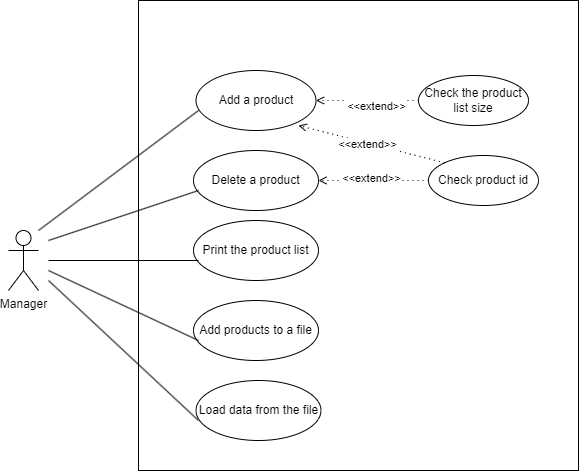

The diagram above was exported from draw.io. Its source (the exported page's mxGraphModel, read from the mxfile embedded in the PNG):
<mxGraphModel dx="794" dy="1546" grid="1" gridSize="10" guides="1" tooltips="1" connect="1" arrows="1" fold="1" page="1" pageScale="1" pageWidth="850" pageHeight="1100" math="0" shadow="0">
  <root>
    <mxCell id="0" />
    <mxCell id="1" parent="0" />
    <mxCell id="72PYAF7vKEK06Jfkbo7R-1" value="" style="rounded=0;whiteSpace=wrap;html=1;" vertex="1" parent="1">
      <mxGeometry x="250" y="-10" width="440" height="470" as="geometry" />
    </mxCell>
    <mxCell id="72PYAF7vKEK06Jfkbo7R-2" value="Manager" style="shape=umlActor;verticalLabelPosition=bottom;verticalAlign=top;html=1;outlineConnect=0;" vertex="1" parent="1">
      <mxGeometry x="120" y="220" width="30" height="60" as="geometry" />
    </mxCell>
    <mxCell id="72PYAF7vKEK06Jfkbo7R-3" value="Add a product" style="ellipse;whiteSpace=wrap;html=1;" vertex="1" parent="1">
      <mxGeometry x="307.5" y="60" width="120" height="60" as="geometry" />
    </mxCell>
    <mxCell id="72PYAF7vKEK06Jfkbo7R-4" value="Delete a product" style="ellipse;whiteSpace=wrap;html=1;" vertex="1" parent="1">
      <mxGeometry x="305" y="140" width="125" height="60" as="geometry" />
    </mxCell>
    <mxCell id="72PYAF7vKEK06Jfkbo7R-5" value="Print the product list" style="ellipse;whiteSpace=wrap;html=1;" vertex="1" parent="1">
      <mxGeometry x="305" y="210" width="125" height="60" as="geometry" />
    </mxCell>
    <mxCell id="72PYAF7vKEK06Jfkbo7R-6" value="Add products to a file" style="ellipse;whiteSpace=wrap;html=1;" vertex="1" parent="1">
      <mxGeometry x="305" y="290" width="125" height="60" as="geometry" />
    </mxCell>
    <mxCell id="72PYAF7vKEK06Jfkbo7R-7" value="Load data from the file" style="ellipse;whiteSpace=wrap;html=1;" vertex="1" parent="1">
      <mxGeometry x="307.5" y="370" width="125" height="60" as="geometry" />
    </mxCell>
    <mxCell id="72PYAF7vKEK06Jfkbo7R-18" style="edgeStyle=orthogonalEdgeStyle;rounded=0;orthogonalLoop=1;jettySize=auto;html=1;exitX=0;exitY=0.5;exitDx=0;exitDy=0;entryX=1;entryY=0.5;entryDx=0;entryDy=0;dashed=1;dashPattern=1 4;endArrow=open;endFill=0;" edge="1" parent="1" source="72PYAF7vKEK06Jfkbo7R-8" target="72PYAF7vKEK06Jfkbo7R-3">
      <mxGeometry relative="1" as="geometry" />
    </mxCell>
    <mxCell id="72PYAF7vKEK06Jfkbo7R-23" value="&amp;lt;&amp;lt;extend&amp;gt;&amp;gt;" style="edgeLabel;html=1;align=center;verticalAlign=middle;resizable=0;points=[];" vertex="1" connectable="0" parent="72PYAF7vKEK06Jfkbo7R-18">
      <mxGeometry x="-0.1632" y="4" relative="1" as="geometry">
        <mxPoint y="1" as="offset" />
      </mxGeometry>
    </mxCell>
    <mxCell id="72PYAF7vKEK06Jfkbo7R-8" value="Check the product list size" style="ellipse;whiteSpace=wrap;html=1;" vertex="1" parent="1">
      <mxGeometry x="530" y="65" width="110" height="50" as="geometry" />
    </mxCell>
    <mxCell id="72PYAF7vKEK06Jfkbo7R-20" style="edgeStyle=orthogonalEdgeStyle;rounded=0;orthogonalLoop=1;jettySize=auto;html=1;exitX=0;exitY=0.5;exitDx=0;exitDy=0;entryX=1;entryY=0.5;entryDx=0;entryDy=0;dashed=1;dashPattern=1 4;endArrow=open;endFill=0;" edge="1" parent="1" source="72PYAF7vKEK06Jfkbo7R-9" target="72PYAF7vKEK06Jfkbo7R-4">
      <mxGeometry relative="1" as="geometry" />
    </mxCell>
    <mxCell id="72PYAF7vKEK06Jfkbo7R-30" value="&amp;lt;&amp;lt;extend&amp;gt;&amp;gt;" style="edgeLabel;html=1;align=center;verticalAlign=middle;resizable=0;points=[];" vertex="1" connectable="0" parent="72PYAF7vKEK06Jfkbo7R-20">
      <mxGeometry x="0.0545" y="-3" relative="1" as="geometry">
        <mxPoint as="offset" />
      </mxGeometry>
    </mxCell>
    <mxCell id="72PYAF7vKEK06Jfkbo7R-9" value="Check product id" style="ellipse;whiteSpace=wrap;html=1;" vertex="1" parent="1">
      <mxGeometry x="540" y="145" width="110" height="50" as="geometry" />
    </mxCell>
    <mxCell id="72PYAF7vKEK06Jfkbo7R-11" value="" style="endArrow=none;html=1;rounded=0;" edge="1" parent="1">
      <mxGeometry width="50" height="50" relative="1" as="geometry">
        <mxPoint x="150" y="220" as="sourcePoint" />
        <mxPoint x="310" y="100" as="targetPoint" />
      </mxGeometry>
    </mxCell>
    <mxCell id="72PYAF7vKEK06Jfkbo7R-12" value="" style="endArrow=none;html=1;rounded=0;" edge="1" parent="1">
      <mxGeometry width="50" height="50" relative="1" as="geometry">
        <mxPoint x="160" y="230" as="sourcePoint" />
        <mxPoint x="310" y="180" as="targetPoint" />
      </mxGeometry>
    </mxCell>
    <mxCell id="72PYAF7vKEK06Jfkbo7R-13" value="" style="endArrow=none;html=1;rounded=0;" edge="1" parent="1">
      <mxGeometry width="50" height="50" relative="1" as="geometry">
        <mxPoint x="160" y="250" as="sourcePoint" />
        <mxPoint x="310" y="250" as="targetPoint" />
      </mxGeometry>
    </mxCell>
    <mxCell id="72PYAF7vKEK06Jfkbo7R-14" value="" style="endArrow=none;html=1;rounded=0;" edge="1" parent="1">
      <mxGeometry width="50" height="50" relative="1" as="geometry">
        <mxPoint x="160" y="260" as="sourcePoint" />
        <mxPoint x="310" y="330" as="targetPoint" />
      </mxGeometry>
    </mxCell>
    <mxCell id="72PYAF7vKEK06Jfkbo7R-15" value="" style="endArrow=none;html=1;rounded=0;" edge="1" parent="1">
      <mxGeometry width="50" height="50" relative="1" as="geometry">
        <mxPoint x="160" y="270" as="sourcePoint" />
        <mxPoint x="310" y="410" as="targetPoint" />
      </mxGeometry>
    </mxCell>
    <mxCell id="72PYAF7vKEK06Jfkbo7R-24" value="" style="endArrow=open;html=1;rounded=0;exitX=0;exitY=0;exitDx=0;exitDy=0;dashed=1;dashPattern=1 4;endFill=0;" edge="1" parent="1" source="72PYAF7vKEK06Jfkbo7R-9">
      <mxGeometry width="50" height="50" relative="1" as="geometry">
        <mxPoint x="360" y="165" as="sourcePoint" />
        <mxPoint x="410" y="115" as="targetPoint" />
      </mxGeometry>
    </mxCell>
    <mxCell id="72PYAF7vKEK06Jfkbo7R-29" value="&amp;lt;&amp;lt;extend&amp;gt;&amp;gt;" style="edgeLabel;html=1;align=center;verticalAlign=middle;resizable=0;points=[];" vertex="1" connectable="0" parent="72PYAF7vKEK06Jfkbo7R-24">
      <mxGeometry x="0.066" y="1" relative="1" as="geometry">
        <mxPoint as="offset" />
      </mxGeometry>
    </mxCell>
  </root>
</mxGraphModel>